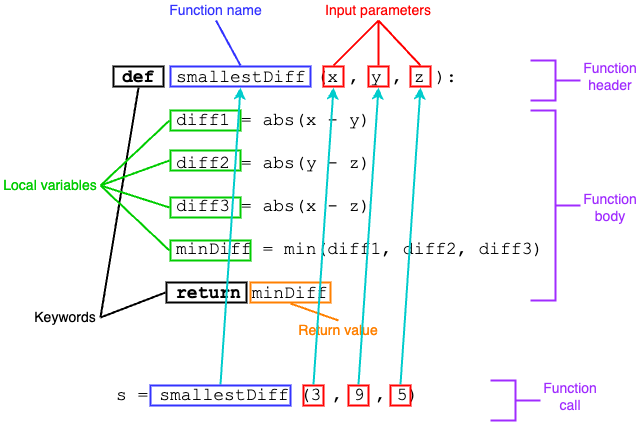

The diagram above was exported from draw.io. Its source (the exported page's mxGraphModel, read from the mxfile embedded in the PNG):
<mxGraphModel dx="814" dy="589" grid="1" gridSize="10" guides="1" tooltips="1" connect="1" arrows="1" fold="1" page="1" pageScale="1" pageWidth="850" pageHeight="1100" math="0" shadow="0">
  <root>
    <mxCell id="0" />
    <mxCell id="1" parent="0" />
    <mxCell id="9s6HVf-baeG4s440MOWn-1" value="&lt;font face=&quot;Courier New&quot; style=&quot;font-size: 18px;&quot;&gt;&lt;b style=&quot;&quot;&gt;def&lt;/b&gt;&amp;nbsp; smallestDiff (x , y , z ):&lt;/font&gt;&lt;div&gt;&lt;font face=&quot;Courier New&quot;&gt;&lt;span style=&quot;font-size: 18px;&quot;&gt;&lt;br&gt;&lt;/span&gt;&lt;/font&gt;&lt;div&gt;&lt;font face=&quot;Courier New&quot; style=&quot;font-size: 18px;&quot;&gt;&amp;nbsp; &amp;nbsp; &amp;nbsp;diff1 = abs(x - y)&lt;/font&gt;&lt;/div&gt;&lt;div&gt;&lt;font face=&quot;Courier New&quot; style=&quot;font-size: 18px;&quot;&gt;&lt;br&gt;&lt;/font&gt;&lt;/div&gt;&lt;div&gt;&lt;font face=&quot;Courier New&quot; style=&quot;font-size: 18px;&quot;&gt;&amp;nbsp; &amp;nbsp; &amp;nbsp;diff2 = abs(y - z)&lt;/font&gt;&lt;/div&gt;&lt;div&gt;&lt;font face=&quot;Courier New&quot; style=&quot;font-size: 18px;&quot;&gt;&lt;br&gt;&lt;/font&gt;&lt;/div&gt;&lt;div&gt;&lt;font face=&quot;Courier New&quot; style=&quot;font-size: 18px;&quot;&gt;&amp;nbsp; &amp;nbsp; &amp;nbsp;diff3 = abs(x - z)&lt;/font&gt;&lt;/div&gt;&lt;div&gt;&lt;font face=&quot;Courier New&quot; style=&quot;font-size: 18px;&quot;&gt;&lt;br&gt;&lt;/font&gt;&lt;/div&gt;&lt;div&gt;&lt;font face=&quot;Courier New&quot; style=&quot;font-size: 18px;&quot;&gt;&amp;nbsp; &amp;nbsp; &amp;nbsp;minDiff = min(diff1, diff2, diff3)&lt;/font&gt;&lt;/div&gt;&lt;div&gt;&lt;font face=&quot;Courier New&quot; style=&quot;font-size: 18px;&quot;&gt;&lt;br&gt;&lt;/font&gt;&lt;/div&gt;&lt;div&gt;&lt;font face=&quot;Courier New&quot; style=&quot;font-size: 18px;&quot;&gt;&amp;nbsp; &amp;nbsp; &amp;nbsp;&lt;b&gt;return&lt;/b&gt; minDiff&amp;nbsp;&lt;/font&gt;&lt;/div&gt;&lt;/div&gt;" style="text;html=1;align=left;verticalAlign=middle;whiteSpace=wrap;rounded=0;" vertex="1" parent="1">
      <mxGeometry x="280" y="160" width="440" height="250" as="geometry" />
    </mxCell>
    <mxCell id="9s6HVf-baeG4s440MOWn-2" value="" style="rounded=0;whiteSpace=wrap;html=1;strokeWidth=2;perimeterSpacing=1;fillColor=none;" vertex="1" parent="1">
      <mxGeometry x="273" y="166" width="50" height="20" as="geometry" />
    </mxCell>
    <mxCell id="9s6HVf-baeG4s440MOWn-3" value="" style="rounded=0;whiteSpace=wrap;html=1;strokeWidth=2;perimeterSpacing=1;fillColor=none;" vertex="1" parent="1">
      <mxGeometry x="326" y="382" width="80" height="20" as="geometry" />
    </mxCell>
    <mxCell id="9s6HVf-baeG4s440MOWn-4" value="" style="rounded=0;whiteSpace=wrap;html=1;strokeWidth=2;perimeterSpacing=1;fillColor=none;strokeColor=#3333FF;" vertex="1" parent="1">
      <mxGeometry x="330" y="166" width="140" height="20" as="geometry" />
    </mxCell>
    <mxCell id="9s6HVf-baeG4s440MOWn-5" value="" style="rounded=0;whiteSpace=wrap;html=1;strokeWidth=2;perimeterSpacing=1;fillColor=none;strokeColor=#FF0000;" vertex="1" parent="1">
      <mxGeometry x="483" y="166" width="20" height="20" as="geometry" />
    </mxCell>
    <mxCell id="9s6HVf-baeG4s440MOWn-6" value="" style="rounded=0;whiteSpace=wrap;html=1;strokeWidth=2;perimeterSpacing=1;fillColor=none;strokeColor=#FF0000;" vertex="1" parent="1">
      <mxGeometry x="528" y="166" width="20" height="20" as="geometry" />
    </mxCell>
    <mxCell id="9s6HVf-baeG4s440MOWn-7" value="" style="rounded=0;whiteSpace=wrap;html=1;strokeWidth=2;perimeterSpacing=1;fillColor=none;strokeColor=#FF0000;" vertex="1" parent="1">
      <mxGeometry x="570" y="166" width="20" height="20" as="geometry" />
    </mxCell>
    <mxCell id="9s6HVf-baeG4s440MOWn-8" value="" style="rounded=0;whiteSpace=wrap;html=1;strokeWidth=2;perimeterSpacing=1;fillColor=none;strokeColor=#00CC00;" vertex="1" parent="1">
      <mxGeometry x="330" y="210" width="70" height="20" as="geometry" />
    </mxCell>
    <mxCell id="9s6HVf-baeG4s440MOWn-9" value="" style="rounded=0;whiteSpace=wrap;html=1;strokeWidth=2;perimeterSpacing=1;fillColor=none;strokeColor=#00CC00;" vertex="1" parent="1">
      <mxGeometry x="330" y="250" width="70" height="20" as="geometry" />
    </mxCell>
    <mxCell id="9s6HVf-baeG4s440MOWn-10" value="" style="rounded=0;whiteSpace=wrap;html=1;strokeWidth=2;perimeterSpacing=1;fillColor=none;strokeColor=#00CC00;" vertex="1" parent="1">
      <mxGeometry x="330" y="297" width="70" height="20" as="geometry" />
    </mxCell>
    <mxCell id="9s6HVf-baeG4s440MOWn-11" value="" style="rounded=0;whiteSpace=wrap;html=1;strokeWidth=2;perimeterSpacing=1;fillColor=none;strokeColor=#00CC00;" vertex="1" parent="1">
      <mxGeometry x="330" y="340" width="80" height="20" as="geometry" />
    </mxCell>
    <mxCell id="9s6HVf-baeG4s440MOWn-12" value="" style="strokeWidth=2;html=1;shape=mxgraph.flowchart.annotation_2;align=left;labelPosition=right;pointerEvents=1;strokeColor=#A02CFF;rotation=-180;" vertex="1" parent="1">
      <mxGeometry x="690" y="210" width="50" height="190" as="geometry" />
    </mxCell>
    <mxCell id="9s6HVf-baeG4s440MOWn-13" value="" style="strokeWidth=2;html=1;shape=mxgraph.flowchart.annotation_2;align=left;labelPosition=right;pointerEvents=1;strokeColor=#A02CFF;rotation=-180;" vertex="1" parent="1">
      <mxGeometry x="690" y="160" width="50" height="40" as="geometry" />
    </mxCell>
    <mxCell id="9s6HVf-baeG4s440MOWn-14" value="&lt;font style=&quot;font-size: 14px; color: rgb(160, 44, 255);&quot;&gt;Function&lt;/font&gt;&lt;div&gt;&lt;font style=&quot;font-size: 14px; color: rgb(160, 44, 255);&quot;&gt;body&lt;/font&gt;&lt;/div&gt;" style="text;html=1;align=center;verticalAlign=middle;whiteSpace=wrap;rounded=0;" vertex="1" parent="1">
      <mxGeometry x="740" y="292" width="60" height="30" as="geometry" />
    </mxCell>
    <mxCell id="9s6HVf-baeG4s440MOWn-15" value="&lt;font style=&quot;font-size: 14px; color: rgb(160, 44, 255);&quot;&gt;Function&lt;/font&gt;&lt;div&gt;&lt;font style=&quot;font-size: 14px; color: rgb(160, 44, 255);&quot;&gt;header&lt;/font&gt;&lt;/div&gt;" style="text;html=1;align=center;verticalAlign=middle;whiteSpace=wrap;rounded=0;" vertex="1" parent="1">
      <mxGeometry x="740" y="161" width="60" height="30" as="geometry" />
    </mxCell>
    <mxCell id="9s6HVf-baeG4s440MOWn-16" value="" style="rounded=0;whiteSpace=wrap;html=1;strokeWidth=2;perimeterSpacing=1;fillColor=none;strokeColor=#FF8000;" vertex="1" parent="1">
      <mxGeometry x="410" y="382" width="80" height="20" as="geometry" />
    </mxCell>
    <mxCell id="9s6HVf-baeG4s440MOWn-18" style="rounded=0;orthogonalLoop=1;jettySize=auto;html=1;exitX=0.5;exitY=0;exitDx=0;exitDy=0;entryX=0.5;entryY=1;entryDx=0;entryDy=0;endArrow=none;startFill=0;strokeWidth=2;strokeColor=#FF8000;" edge="1" parent="1" source="9s6HVf-baeG4s440MOWn-17" target="9s6HVf-baeG4s440MOWn-16">
      <mxGeometry relative="1" as="geometry" />
    </mxCell>
    <mxCell id="9s6HVf-baeG4s440MOWn-17" value="&lt;font style=&quot;color: rgb(255, 128, 0);&quot;&gt;&lt;span style=&quot;font-size: 14px;&quot;&gt;Return value&lt;/span&gt;&lt;/font&gt;" style="text;html=1;align=center;verticalAlign=middle;whiteSpace=wrap;rounded=0;" vertex="1" parent="1">
      <mxGeometry x="448" y="420" width="100" height="20" as="geometry" />
    </mxCell>
    <mxCell id="9s6HVf-baeG4s440MOWn-23" style="rounded=0;orthogonalLoop=1;jettySize=auto;html=1;exitX=1;exitY=0.5;exitDx=0;exitDy=0;entryX=0.5;entryY=1;entryDx=0;entryDy=0;strokeWidth=2;endArrow=none;startFill=0;" edge="1" parent="1" source="9s6HVf-baeG4s440MOWn-19" target="9s6HVf-baeG4s440MOWn-2">
      <mxGeometry relative="1" as="geometry" />
    </mxCell>
    <mxCell id="9s6HVf-baeG4s440MOWn-24" style="edgeStyle=none;rounded=0;orthogonalLoop=1;jettySize=auto;html=1;exitX=1;exitY=0.5;exitDx=0;exitDy=0;entryX=0;entryY=0.5;entryDx=0;entryDy=0;strokeWidth=2;endArrow=none;startFill=0;" edge="1" parent="1" source="9s6HVf-baeG4s440MOWn-19" target="9s6HVf-baeG4s440MOWn-3">
      <mxGeometry relative="1" as="geometry" />
    </mxCell>
    <mxCell id="9s6HVf-baeG4s440MOWn-19" value="&lt;span style=&quot;font-size: 14px;&quot;&gt;&lt;font style=&quot;color: rgb(0, 0, 0);&quot;&gt;Keywords&lt;/font&gt;&lt;/span&gt;" style="text;html=1;align=center;verticalAlign=middle;whiteSpace=wrap;rounded=0;" vertex="1" parent="1">
      <mxGeometry x="190" y="402" width="70" height="30" as="geometry" />
    </mxCell>
    <mxCell id="9s6HVf-baeG4s440MOWn-25" style="edgeStyle=none;rounded=0;orthogonalLoop=1;jettySize=auto;html=1;exitX=1;exitY=0.5;exitDx=0;exitDy=0;entryX=0;entryY=0.5;entryDx=0;entryDy=0;strokeWidth=2;endArrow=none;startFill=0;strokeColor=#00CC00;" edge="1" parent="1" source="9s6HVf-baeG4s440MOWn-20" target="9s6HVf-baeG4s440MOWn-8">
      <mxGeometry relative="1" as="geometry" />
    </mxCell>
    <mxCell id="9s6HVf-baeG4s440MOWn-20" value="&lt;span style=&quot;font-size: 14px;&quot;&gt;&lt;font style=&quot;color: rgb(0, 204, 0);&quot;&gt;Local variables&lt;/font&gt;&lt;/span&gt;" style="text;html=1;align=center;verticalAlign=middle;whiteSpace=wrap;rounded=0;" vertex="1" parent="1">
      <mxGeometry x="160" y="270" width="100" height="30" as="geometry" />
    </mxCell>
    <mxCell id="9s6HVf-baeG4s440MOWn-21" value="&lt;span style=&quot;font-size: 14px;&quot;&gt;&lt;font style=&quot;color: rgb(51, 51, 255);&quot;&gt;Function name&lt;/font&gt;&lt;/span&gt;" style="text;html=1;align=center;verticalAlign=middle;whiteSpace=wrap;rounded=0;" vertex="1" parent="1">
      <mxGeometry x="326" y="100" width="99" height="20" as="geometry" />
    </mxCell>
    <mxCell id="9s6HVf-baeG4s440MOWn-22" value="&lt;span style=&quot;font-size: 14px;&quot;&gt;&lt;font style=&quot;color: rgb(255, 0, 0);&quot;&gt;Input parameters&lt;/font&gt;&lt;/span&gt;" style="text;html=1;align=center;verticalAlign=middle;whiteSpace=wrap;rounded=0;" vertex="1" parent="1">
      <mxGeometry x="473" y="100" width="130" height="20" as="geometry" />
    </mxCell>
    <mxCell id="9s6HVf-baeG4s440MOWn-26" style="edgeStyle=none;rounded=0;orthogonalLoop=1;jettySize=auto;html=1;exitX=1;exitY=0.5;exitDx=0;exitDy=0;entryX=0;entryY=0.5;entryDx=0;entryDy=0;strokeWidth=2;endArrow=none;startFill=0;strokeColor=#00CC00;" edge="1" parent="1" source="9s6HVf-baeG4s440MOWn-20" target="9s6HVf-baeG4s440MOWn-9">
      <mxGeometry relative="1" as="geometry">
        <mxPoint x="270" y="295" as="sourcePoint" />
        <mxPoint x="339" y="230" as="targetPoint" />
      </mxGeometry>
    </mxCell>
    <mxCell id="9s6HVf-baeG4s440MOWn-27" style="edgeStyle=none;rounded=0;orthogonalLoop=1;jettySize=auto;html=1;exitX=1;exitY=0.5;exitDx=0;exitDy=0;entryX=0;entryY=0.5;entryDx=0;entryDy=0;strokeWidth=2;endArrow=none;startFill=0;strokeColor=#00CC00;" edge="1" parent="1" source="9s6HVf-baeG4s440MOWn-20" target="9s6HVf-baeG4s440MOWn-10">
      <mxGeometry relative="1" as="geometry">
        <mxPoint x="280" y="305" as="sourcePoint" />
        <mxPoint x="349" y="240" as="targetPoint" />
      </mxGeometry>
    </mxCell>
    <mxCell id="9s6HVf-baeG4s440MOWn-28" style="edgeStyle=none;rounded=0;orthogonalLoop=1;jettySize=auto;html=1;exitX=1;exitY=0.5;exitDx=0;exitDy=0;entryX=0;entryY=0.5;entryDx=0;entryDy=0;strokeWidth=2;endArrow=none;startFill=0;strokeColor=#00CC00;" edge="1" parent="1" source="9s6HVf-baeG4s440MOWn-20" target="9s6HVf-baeG4s440MOWn-11">
      <mxGeometry relative="1" as="geometry">
        <mxPoint x="290" y="315" as="sourcePoint" />
        <mxPoint x="359" y="250" as="targetPoint" />
      </mxGeometry>
    </mxCell>
    <mxCell id="9s6HVf-baeG4s440MOWn-29" style="edgeStyle=none;rounded=0;orthogonalLoop=1;jettySize=auto;html=1;exitX=0.5;exitY=0;exitDx=0;exitDy=0;entryX=0.5;entryY=1;entryDx=0;entryDy=0;strokeWidth=2;endArrow=none;startFill=0;strokeColor=#3333FF;" edge="1" parent="1" source="9s6HVf-baeG4s440MOWn-4" target="9s6HVf-baeG4s440MOWn-21">
      <mxGeometry relative="1" as="geometry">
        <mxPoint x="208" y="122.5" as="sourcePoint" />
        <mxPoint x="273" y="97.5" as="targetPoint" />
      </mxGeometry>
    </mxCell>
    <mxCell id="9s6HVf-baeG4s440MOWn-30" style="edgeStyle=none;rounded=0;orthogonalLoop=1;jettySize=auto;html=1;exitX=0.5;exitY=0;exitDx=0;exitDy=0;entryX=0.5;entryY=1;entryDx=0;entryDy=0;strokeWidth=2;endArrow=none;startFill=0;strokeColor=#FF0000;" edge="1" parent="1" source="9s6HVf-baeG4s440MOWn-5" target="9s6HVf-baeG4s440MOWn-22">
      <mxGeometry relative="1" as="geometry">
        <mxPoint x="410" y="175" as="sourcePoint" />
        <mxPoint x="386" y="130" as="targetPoint" />
      </mxGeometry>
    </mxCell>
    <mxCell id="9s6HVf-baeG4s440MOWn-31" style="edgeStyle=none;rounded=0;orthogonalLoop=1;jettySize=auto;html=1;exitX=0.5;exitY=0;exitDx=0;exitDy=0;entryX=0.5;entryY=1;entryDx=0;entryDy=0;strokeWidth=2;endArrow=none;startFill=0;strokeColor=#FF0000;" edge="1" parent="1" source="9s6HVf-baeG4s440MOWn-6" target="9s6HVf-baeG4s440MOWn-22">
      <mxGeometry relative="1" as="geometry">
        <mxPoint x="503" y="175" as="sourcePoint" />
        <mxPoint x="548" y="130" as="targetPoint" />
      </mxGeometry>
    </mxCell>
    <mxCell id="9s6HVf-baeG4s440MOWn-32" style="edgeStyle=none;rounded=0;orthogonalLoop=1;jettySize=auto;html=1;exitX=0.5;exitY=0;exitDx=0;exitDy=0;entryX=0.5;entryY=1;entryDx=0;entryDy=0;strokeWidth=2;endArrow=none;startFill=0;strokeColor=#FF0000;" edge="1" parent="1" source="9s6HVf-baeG4s440MOWn-7" target="9s6HVf-baeG4s440MOWn-22">
      <mxGeometry relative="1" as="geometry">
        <mxPoint x="513" y="185" as="sourcePoint" />
        <mxPoint x="558" y="140" as="targetPoint" />
      </mxGeometry>
    </mxCell>
    <mxCell id="9s6HVf-baeG4s440MOWn-33" value="&lt;div&gt;&lt;font face=&quot;Courier New&quot; style=&quot;font-size: 18px;&quot;&gt;&amp;nbsp; &amp;nbsp; &amp;nbsp;s = smallestDiff (3 , 9 , 5)&lt;/font&gt;&lt;/div&gt;" style="text;html=1;align=left;verticalAlign=middle;whiteSpace=wrap;rounded=0;" vertex="1" parent="1">
      <mxGeometry x="220" y="470" width="360" height="50" as="geometry" />
    </mxCell>
    <mxCell id="9s6HVf-baeG4s440MOWn-40" style="edgeStyle=none;rounded=0;orthogonalLoop=1;jettySize=auto;html=1;exitX=0.5;exitY=0;exitDx=0;exitDy=0;entryX=0.5;entryY=1;entryDx=0;entryDy=0;strokeWidth=2;strokeColor=#00CCCC;" edge="1" parent="1" source="9s6HVf-baeG4s440MOWn-34" target="9s6HVf-baeG4s440MOWn-4">
      <mxGeometry relative="1" as="geometry" />
    </mxCell>
    <mxCell id="9s6HVf-baeG4s440MOWn-34" value="" style="rounded=0;whiteSpace=wrap;html=1;strokeWidth=2;perimeterSpacing=1;fillColor=none;strokeColor=#3333FF;" vertex="1" parent="1">
      <mxGeometry x="310" y="485" width="140" height="20" as="geometry" />
    </mxCell>
    <mxCell id="9s6HVf-baeG4s440MOWn-35" value="" style="rounded=0;whiteSpace=wrap;html=1;strokeWidth=2;perimeterSpacing=1;fillColor=none;strokeColor=#FF0000;" vertex="1" parent="1">
      <mxGeometry x="463" y="485" width="20" height="20" as="geometry" />
    </mxCell>
    <mxCell id="9s6HVf-baeG4s440MOWn-36" value="" style="rounded=0;whiteSpace=wrap;html=1;strokeWidth=2;perimeterSpacing=1;fillColor=none;strokeColor=#FF0000;" vertex="1" parent="1">
      <mxGeometry x="508" y="485" width="20" height="20" as="geometry" />
    </mxCell>
    <mxCell id="9s6HVf-baeG4s440MOWn-37" value="" style="rounded=0;whiteSpace=wrap;html=1;strokeWidth=2;perimeterSpacing=1;fillColor=none;strokeColor=#FF0000;" vertex="1" parent="1">
      <mxGeometry x="550" y="485" width="20" height="20" as="geometry" />
    </mxCell>
    <mxCell id="9s6HVf-baeG4s440MOWn-38" value="" style="strokeWidth=2;html=1;shape=mxgraph.flowchart.annotation_2;align=left;labelPosition=right;pointerEvents=1;strokeColor=#A02CFF;rotation=-180;" vertex="1" parent="1">
      <mxGeometry x="650" y="480" width="50" height="40" as="geometry" />
    </mxCell>
    <mxCell id="9s6HVf-baeG4s440MOWn-39" value="&lt;font style=&quot;font-size: 14px; color: rgb(160, 44, 255);&quot;&gt;Function&lt;/font&gt;&lt;div&gt;&lt;font style=&quot;font-size: 14px; color: rgb(160, 44, 255);&quot;&gt;call&lt;/font&gt;&lt;/div&gt;" style="text;html=1;align=center;verticalAlign=middle;whiteSpace=wrap;rounded=0;" vertex="1" parent="1">
      <mxGeometry x="700" y="481" width="60" height="30" as="geometry" />
    </mxCell>
    <mxCell id="9s6HVf-baeG4s440MOWn-41" style="edgeStyle=none;rounded=0;orthogonalLoop=1;jettySize=auto;html=1;exitX=0.5;exitY=0;exitDx=0;exitDy=0;entryX=0.5;entryY=1;entryDx=0;entryDy=0;strokeWidth=2;strokeColor=#00CCCC;" edge="1" parent="1" source="9s6HVf-baeG4s440MOWn-35" target="9s6HVf-baeG4s440MOWn-5">
      <mxGeometry relative="1" as="geometry">
        <mxPoint x="390" y="494" as="sourcePoint" />
        <mxPoint x="410" y="197" as="targetPoint" />
      </mxGeometry>
    </mxCell>
    <mxCell id="9s6HVf-baeG4s440MOWn-42" style="edgeStyle=none;rounded=0;orthogonalLoop=1;jettySize=auto;html=1;exitX=0.5;exitY=0;exitDx=0;exitDy=0;entryX=0.5;entryY=1;entryDx=0;entryDy=0;strokeWidth=2;strokeColor=#00CCCC;" edge="1" parent="1" source="9s6HVf-baeG4s440MOWn-36" target="9s6HVf-baeG4s440MOWn-6">
      <mxGeometry relative="1" as="geometry">
        <mxPoint x="400" y="504" as="sourcePoint" />
        <mxPoint x="420" y="207" as="targetPoint" />
      </mxGeometry>
    </mxCell>
    <mxCell id="9s6HVf-baeG4s440MOWn-43" style="edgeStyle=none;rounded=0;orthogonalLoop=1;jettySize=auto;html=1;exitX=0.5;exitY=0;exitDx=0;exitDy=0;entryX=0.5;entryY=1;entryDx=0;entryDy=0;strokeWidth=2;strokeColor=#00CCCC;" edge="1" parent="1" source="9s6HVf-baeG4s440MOWn-37" target="9s6HVf-baeG4s440MOWn-7">
      <mxGeometry relative="1" as="geometry">
        <mxPoint x="410" y="514" as="sourcePoint" />
        <mxPoint x="430" y="217" as="targetPoint" />
      </mxGeometry>
    </mxCell>
  </root>
</mxGraphModel>